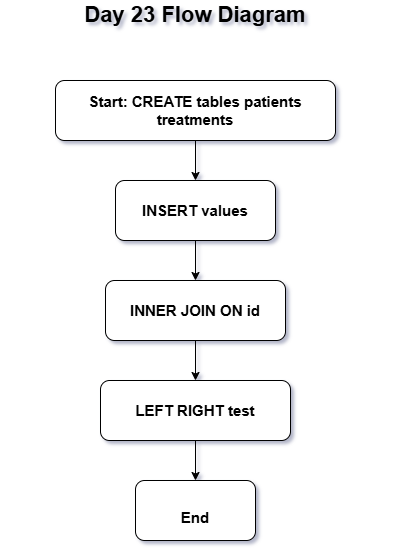

The diagram above was exported from draw.io. Its source (the exported page's mxGraphModel, read from the mxfile embedded in the PNG):
<mxGraphModel dx="860" dy="1565" grid="1" gridSize="10" guides="1" tooltips="1" connect="1" arrows="1" fold="1" page="1" pageScale="1" pageWidth="850" pageHeight="1100" math="0" shadow="0">
  <root>
    <mxCell id="0" />
    <mxCell id="1" parent="0" />
    <mxCell id="fk3794j1vgppcVTMdlUS-8" edge="1" parent="1" source="fk3794j1vgppcVTMdlUS-1" style="edgeStyle=orthogonalEdgeStyle;rounded=0;orthogonalLoop=1;jettySize=auto;html=1;" target="fk3794j1vgppcVTMdlUS-3" value="">
      <mxGeometry relative="1" as="geometry" />
    </mxCell>
    <mxCell id="fk3794j1vgppcVTMdlUS-1" parent="1" style="rounded=1;whiteSpace=wrap;html=1;" value="&lt;b&gt;&lt;font style=&quot;font-size: 15px;&quot;&gt;INNER JOIN ON id&lt;/font&gt;&lt;/b&gt;" vertex="1">
      <mxGeometry height="60" width="180" x="340" y="220" as="geometry" />
    </mxCell>
    <mxCell id="fk3794j1vgppcVTMdlUS-2" parent="1" style="rounded=1;whiteSpace=wrap;html=1;" value="&lt;br&gt;&lt;b&gt;&lt;font style=&quot;font-size: 15px;&quot;&gt;End&lt;br&gt;&lt;/font&gt;&lt;/b&gt;" vertex="1">
      <mxGeometry height="60" width="120" x="370" y="420" as="geometry" />
    </mxCell>
    <mxCell id="fk3794j1vgppcVTMdlUS-9" edge="1" parent="1" source="fk3794j1vgppcVTMdlUS-3" style="edgeStyle=orthogonalEdgeStyle;rounded=0;orthogonalLoop=1;jettySize=auto;html=1;" target="fk3794j1vgppcVTMdlUS-2" value="">
      <mxGeometry relative="1" as="geometry" />
    </mxCell>
    <mxCell id="fk3794j1vgppcVTMdlUS-3" parent="1" style="rounded=1;whiteSpace=wrap;html=1;" value="&lt;b&gt;&lt;font style=&quot;font-size: 15px;&quot;&gt;LEFT RIGHT test&lt;/font&gt;&lt;/b&gt;" vertex="1">
      <mxGeometry height="60" width="190" x="335" y="320" as="geometry" />
    </mxCell>
    <mxCell id="fk3794j1vgppcVTMdlUS-7" edge="1" parent="1" source="fk3794j1vgppcVTMdlUS-4" style="edgeStyle=orthogonalEdgeStyle;rounded=0;orthogonalLoop=1;jettySize=auto;html=1;" target="fk3794j1vgppcVTMdlUS-1" value="">
      <mxGeometry relative="1" as="geometry" />
    </mxCell>
    <mxCell id="fk3794j1vgppcVTMdlUS-4" parent="1" style="rounded=1;whiteSpace=wrap;html=1;" value="&lt;b&gt;&lt;font style=&quot;font-size: 15px;&quot;&gt;INSERT values&lt;/font&gt;&lt;/b&gt;" vertex="1">
      <mxGeometry height="60" width="160" x="350" y="120" as="geometry" />
    </mxCell>
    <mxCell id="fk3794j1vgppcVTMdlUS-6" edge="1" parent="1" source="fk3794j1vgppcVTMdlUS-5" style="edgeStyle=orthogonalEdgeStyle;rounded=0;orthogonalLoop=1;jettySize=auto;html=1;" target="fk3794j1vgppcVTMdlUS-4" value="">
      <mxGeometry relative="1" as="geometry" />
    </mxCell>
    <mxCell id="fk3794j1vgppcVTMdlUS-5" parent="1" style="rounded=1;whiteSpace=wrap;html=1;" value="&lt;b&gt;&lt;font style=&quot;font-size: 15px;&quot;&gt;Start: CREATE tables patients treatments&lt;/font&gt;&lt;/b&gt;" vertex="1">
      <mxGeometry height="60" width="280" x="290" y="20" as="geometry" />
    </mxCell>
    <mxCell id="fk3794j1vgppcVTMdlUS-10" parent="1" style="text;html=1;whiteSpace=wrap;strokeColor=none;fillColor=none;align=center;verticalAlign=middle;rounded=0;" value="&lt;b&gt;&lt;font style=&quot;font-size: 22px;&quot;&gt;Day 23 Flow Diagram&lt;/font&gt;&lt;/b&gt;" vertex="1">
      <mxGeometry height="30" width="390" x="235" y="-60" as="geometry" />
    </mxCell>
  </root>
</mxGraphModel>